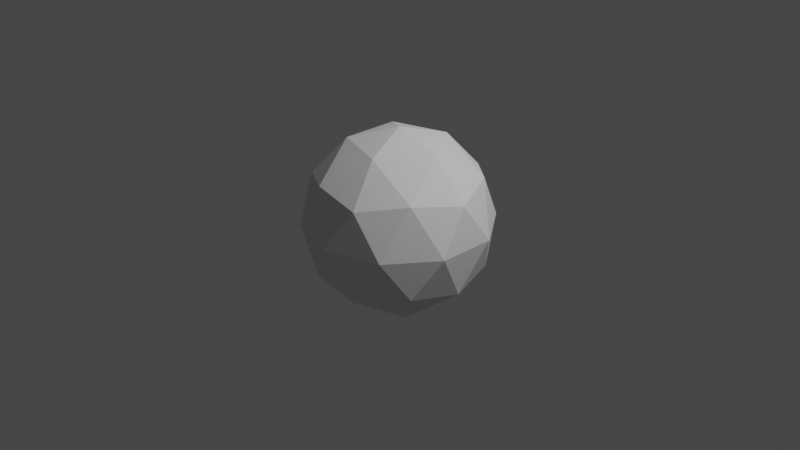 # Source: planet.blend  (saved by Blender 3.3.6; exported with 4.5.12 LTS)
import bpy
from mathutils import Matrix  # noqa: F401  (used for matrix-valued properties, if any)

bpy.ops.wm.read_factory_settings(use_empty=True)
scene = bpy.context.scene
scene.name = 'Scene'

# ---- collections
col_collection = bpy.data.collections.new('Collection'); scene.collection.children.link(col_collection)

# ---- world
world_world = bpy.data.worlds.new('World'); scene.world = world_world
world_world.use_nodes = True; world_world.node_tree.nodes.clear()
_N = world_world.node_tree.nodes; _L = world_world.node_tree.links
n0 = _N.new('ShaderNodeOutputWorld'); n0.name = 'World Output'; n0.location = (300, 300)
n1 = _N.new('ShaderNodeBackground'); n1.name = 'Background'; n1.location = (10, 300)
n1.inputs[0].default_value = (0.05088, 0.05088, 0.05088, 1.0)
_L.new(n1.outputs[0], n0.inputs[0])
n0.is_active_output = True
world_world.color = (0.05088, 0.05088, 0.05088)
world_world.use_sun_shadow = False
world_world.sun_shadow_jitter_overblur = 0.0

# ---- cameras
cam_camera = bpy.data.cameras.new('Camera')
cam_camera.clip_end = 100.0
cam_camera.ortho_scale = 7.314

# ---- lights
light_light = bpy.data.lights.new('Light', 'POINT')
light_light.transmission_factor = 0.0
light_light.energy = 1000.0
light_light.shadow_soft_size = 0.1
light_light.shadow_maximum_resolution = 0.006
light_light.use_absolute_resolution = True

# ---- meshes
me_icosphere = bpy.data.meshes.new('Icosphere')
me_icosphere.from_pydata([(0.0, 0.0, -1.0), (0.7236, -0.5257, -0.4472), (-0.2764, -0.8506, -0.4472), (-0.8944, 0.0, -0.4472), (-0.2764, 0.8506, -0.4472), (0.7236, 0.5257, -0.4472), (0.2764, -0.8506, 0.4472), (-0.7236, -0.5257, 0.4472), (-0.7236, 0.5257, 0.4472), (0.2764, 0.8506, 0.4472), (0.8944, 0.0, 0.4472), (0.0, 0.0, 1.0), (-0.1625, -0.5, -0.8507), (0.4253, -0.309, -0.8507), (0.2629, -0.809, -0.5257), (0.8506, 0.0, -0.5257), (0.4253, 0.309, -0.8507), (-0.5257, 0.0, -0.8507), (-0.6882, -0.5, -0.5257), (-0.1625, 0.5, -0.8507), (-0.6882, 0.5, -0.5257), (0.2629, 0.809, -0.5257), (0.9511, -0.309, 0.0), (0.9511, 0.309, 0.0), (0.0, -1.0, 0.0), (0.5878, -0.809, 0.0), (-0.9511, -0.309, 0.0), (-0.5878, -0.809, 0.0), (-0.5878, 0.809, 0.0), (-0.9511, 0.309, 0.0), (0.5878, 0.809, 0.0), (0.0, 1.0, 0.0), (0.6882, -0.5, 0.5257), (-0.2629, -0.809, 0.5257), (-0.8506, 0.0, 0.5257), (-0.2629, 0.809, 0.5257), (0.6882, 0.5, 0.5257), (0.1625, -0.5, 0.8507), (0.5257, 0.0, 0.8507), (-0.4253, -0.309, 0.8507), (-0.4253, 0.309, 0.8507), (0.1625, 0.5, 0.8507)], [], [(0, 13, 12), (1, 13, 15), (0, 12, 17), (0, 17, 19), (0, 19, 16), (1, 15, 22), (2, 14, 24), (3, 18, 26), (4, 20, 28), (5, 21, 30), (1, 22, 25), (2, 24, 27), (3, 26, 29), (4, 28, 31), (5, 30, 23), (6, 32, 37), (7, 33, 39), (8, 34, 40), (9, 35, 41), (10, 36, 38), (38, 41, 11), (38, 36, 41), (36, 9, 41), (41, 40, 11), (41, 35, 40), (35, 8, 40), (40, 39, 11), (40, 34, 39), (34, 7, 39), (39, 37, 11), (39, 33, 37), (33, 6, 37), (37, 38, 11), (37, 32, 38), (32, 10, 38), (23, 36, 10), (23, 30, 36), (30, 9, 36), (31, 35, 9), (31, 28, 35), (28, 8, 35), (29, 34, 8), (29, 26, 34), (26, 7, 34), (27, 33, 7), (27, 24, 33), (24, 6, 33), (25, 32, 6), (25, 22, 32), (22, 10, 32), (30, 31, 9), (30, 21, 31), (21, 4, 31), (28, 29, 8), (28, 20, 29), (20, 3, 29), (26, 27, 7), (26, 18, 27), (18, 2, 27), (24, 25, 6), (24, 14, 25), (14, 1, 25), (22, 23, 10), (22, 15, 23), (15, 5, 23), (16, 21, 5), (16, 19, 21), (19, 4, 21), (19, 20, 4), (19, 17, 20), (17, 3, 20), (17, 18, 3), (17, 12, 18), (12, 2, 18), (15, 16, 5), (15, 13, 16), (13, 0, 16), (12, 14, 2), (12, 13, 14), (13, 1, 14)])
_uv = me_icosphere.uv_layers.new(name='UVMap')
_uv.uv.foreach_set('vector', [0.1818, 0.0, 0.2273, 0.07873, 0.1364, 0.07873, 0.2727, 0.1575, 0.3182, 0.07873, 0.3636, 0.1575, 0.9091, 0.0, 0.9545, 0.07873, 0.8636, 0.07873, 0.7273, 0.0, 0.7727, 0.07873, 0.6818, 0.07873, 0.5455, 0.0, 0.5909, 0.07873, 0.5, 0.07873, 0.2727, 0.1575, 0.3636, 0.1575, 0.3182, 0.2362, 0.09091, 0.1575, 0.1818, 0.1575, 0.1364, 0.2362, 0.8182, 0.1575, 0.9091, 0.1575, 0.8636, 0.2362, 0.6364, 0.1575, 0.7273, 0.1575, 0.6818, 0.2362, 0.4545, 0.1575, 0.5455, 0.1575, 0.5, 0.2362, 0.2727, 0.1575, 0.3182, 0.2362, 0.2273, 0.2362, 0.09091, 0.1575, 0.1364, 0.2362, 0.04546, 0.2362, 0.8182, 0.1575, 0.8636, 0.2362, 0.7727, 0.2362, 0.6364, 0.1575, 0.6818, 0.2362, 0.5909, 0.2362, 0.4545, 0.1575, 0.5, 0.2362, 0.4091, 0.2362, 0.1818, 0.3149, 0.2727, 0.3149, 0.2273, 0.3937, 0.0, 0.3149, 0.09091, 0.3149, 0.04546, 0.3937, 0.7273, 0.3149, 0.8182, 0.3149, 0.7727, 0.3937, 0.5455, 0.3149, 0.6364, 0.3149, 0.5909, 0.3937, 0.3636, 0.3149, 0.4545, 0.3149, 0.4091, 0.3937, 0.4091, 0.3937, 0.5, 0.3937, 0.4545, 0.4724, 0.4091, 0.3937, 0.4545, 0.3149, 0.5, 0.3937, 0.4545, 0.3149, 0.5455, 0.3149, 0.5, 0.3937, 0.5909, 0.3937, 0.6818, 0.3937, 0.6364, 0.4724, 0.5909, 0.3937, 0.6364, 0.3149, 0.6818, 0.3937, 0.6364, 0.3149, 0.7273, 0.3149, 0.6818, 0.3937, 0.7727, 0.3937, 0.8636, 0.3937, 0.8182, 0.4724, 0.7727, 0.3937, 0.8182, 0.3149, 0.8636, 0.3937, 0.8182, 0.3149, 0.9091, 0.3149, 0.8636, 0.3937, 0.04546, 0.3937, 0.1364, 0.3937, 0.09091, 0.4724, 0.04546, 0.3937, 0.09091, 0.3149, 0.1364, 0.3937, 0.09091, 0.3149, 0.1818, 0.3149, 0.1364, 0.3937, 0.2273, 0.3937, 0.3182, 0.3937, 0.2727, 0.4724, 0.2273, 0.3937, 0.2727, 0.3149, 0.3182, 0.3937, 0.2727, 0.3149, 0.3636, 0.3149, 0.3182, 0.3937, 0.4091, 0.2362, 0.4545, 0.3149, 0.3636, 0.3149, 0.4091, 0.2362, 0.5, 0.2362, 0.4545, 0.3149, 0.5, 0.2362, 0.5455, 0.3149, 0.4545, 0.3149, 0.5909, 0.2362, 0.6364, 0.3149, 0.5455, 0.3149, 0.5909, 0.2362, 0.6818, 0.2362, 0.6364, 0.3149, 0.6818, 0.2362, 0.7273, 0.3149, 0.6364, 0.3149, 0.7727, 0.2362, 0.8182, 0.3149, 0.7273, 0.3149, 0.7727, 0.2362, 0.8636, 0.2362, 0.8182, 0.3149, 0.8636, 0.2362, 0.9091, 0.3149, 0.8182, 0.3149, 0.04546, 0.2362, 0.09091, 0.3149, 0.0, 0.3149, 0.04546, 0.2362, 0.1364, 0.2362, 0.09091, 0.3149, 0.1364, 0.2362, 0.1818, 0.3149, 0.09091, 0.3149, 0.2273, 0.2362, 0.2727, 0.3149, 0.1818, 0.3149, 0.2273, 0.2362, 0.3182, 0.2362, 0.2727, 0.3149, 0.3182, 0.2362, 0.3636, 0.3149, 0.2727, 0.3149, 0.5, 0.2362, 0.5909, 0.2362, 0.5455, 0.3149, 0.5, 0.2362, 0.5455, 0.1575, 0.5909, 0.2362, 0.5455, 0.1575, 0.6364, 0.1575, 0.5909, 0.2362, 0.6818, 0.2362, 0.7727, 0.2362, 0.7273, 0.3149, 0.6818, 0.2362, 0.7273, 0.1575, 0.7727, 0.2362, 0.7273, 0.1575, 0.8182, 0.1575, 0.7727, 0.2362, 0.8636, 0.2362, 0.9545, 0.2362, 0.9091, 0.3149, 0.8636, 0.2362, 0.9091, 0.1575, 0.9545, 0.2362, 0.9091, 0.1575, 1.0, 0.1575, 0.9545, 0.2362, 0.1364, 0.2362, 0.2273, 0.2362, 0.1818, 0.3149, 0.1364, 0.2362, 0.1818, 0.1575, 0.2273, 0.2362, 0.1818, 0.1575, 0.2727, 0.1575, 0.2273, 0.2362, 0.3182, 0.2362, 0.4091, 0.2362, 0.3636, 0.3149, 0.3182, 0.2362, 0.3636, 0.1575, 0.4091, 0.2362, 0.3636, 0.1575, 0.4545, 0.1575, 0.4091, 0.2362, 0.5, 0.07873, 0.5455, 0.1575, 0.4545, 0.1575, 0.5, 0.07873, 0.5909, 0.07873, 0.5455, 0.1575, 0.5909, 0.07873, 0.6364, 0.1575, 0.5455, 0.1575, 0.6818, 0.07873, 0.7273, 0.1575, 0.6364, 0.1575, 0.6818, 0.07873, 0.7727, 0.07873, 0.7273, 0.1575, 0.7727, 0.07873, 0.8182, 0.1575, 0.7273, 0.1575, 0.8636, 0.07873, 0.9091, 0.1575, 0.8182, 0.1575, 0.8636, 0.07873, 0.9545, 0.07873, 0.9091, 0.1575, 0.9545, 0.07873, 1.0, 0.1575, 0.9091, 0.1575, 0.3636, 0.1575, 0.4091, 0.07873, 0.4545, 0.1575, 0.3636, 0.1575, 0.3182, 0.07873, 0.4091, 0.07873, 0.3182, 0.07873, 0.3636, 0.0, 0.4091, 0.07873, 0.1364, 0.07873, 0.1818, 0.1575, 0.09091, 0.1575, 0.1364, 0.07873, 0.2273, 0.07873, 0.1818, 0.1575, 0.2273, 0.07873, 0.2727, 0.1575, 0.1818, 0.1575])
me_icosphere.update()

# ---- objects
ob_light = bpy.data.objects.new('Light', light_light)
ob_camera = bpy.data.objects.new('Camera', cam_camera)
ob_icosphere = bpy.data.objects.new('Icosphere', me_icosphere)

# ---- transforms, parenting, visibility, modifiers, constraints
ob_light.location = (4.076, 1.005, 5.904)
ob_light.rotation_euler = (0.6503, 0.05522, 1.866)
ob_light.lock_rotations_4d = False
ob_light.empty_display_type = 'ARROWS'
ob_light.color = (0.0, 0.0, 0.0, 0.0)
ob_light.lineart.crease_threshold = 0.0
ob_camera.location = (7.359, -6.926, 4.958)
ob_camera.rotation_euler = (1.109, 0.0, 0.8149)
ob_camera.lock_rotations_4d = False
ob_camera.empty_display_type = 'ARROWS'
ob_camera.color = (0.0, 0.0, 0.0, 0.0)
ob_camera.display_type = 'WIRE'
ob_camera.lineart.crease_threshold = 0.0
ob_icosphere.location = (0.0, 0.0, 0.0)

# ---- collection membership
col_collection.objects.link(ob_light)
col_collection.objects.link(ob_camera)
col_collection.objects.link(ob_icosphere)

# ---- scene / render settings (as saved in the file)
scene.camera = ob_camera
scene.frame_start = 1; scene.frame_end = 250; scene.frame_set(1)
scene.render.engine = 'CYCLES'
scene.render.image_settings.color_mode = 'RGB'
scene.cycles.use_denoising = False
scene.cycles.samples = 128
scene.cycles.sampling_pattern = 'TABULATED_SOBOL'
scene.cycles.use_light_tree = False
scene.view_settings.view_transform = 'Filmic'
bpy.context.view_layer.update()
